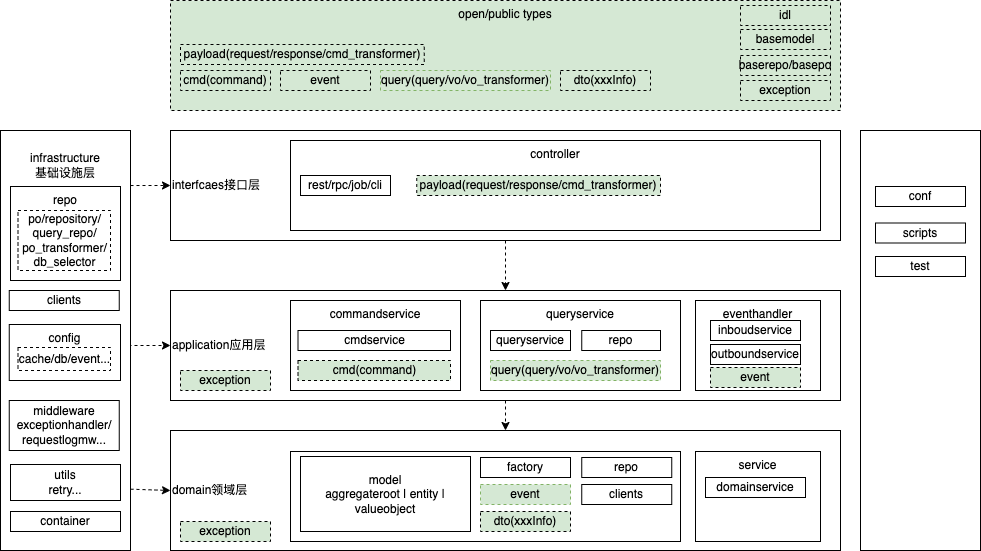

The diagram above was exported from draw.io. Its source (the exported page's mxGraphModel, read from the mxfile embedded in the PNG):
<mxGraphModel dx="1863" dy="1766" grid="1" gridSize="10" guides="1" tooltips="1" connect="1" arrows="1" fold="1" page="1" pageScale="1" pageWidth="827" pageHeight="1169" math="0" shadow="0">
  <root>
    <mxCell id="0" />
    <mxCell id="1" parent="0" />
    <mxCell id="RbR560-OrMnXigHm4SsG-1" value="domain领域层" style="rounded=0;whiteSpace=wrap;align=left;" parent="1" vertex="1">
      <mxGeometry x="160" y="350" width="670" height="120" as="geometry" />
    </mxCell>
    <mxCell id="RbR560-OrMnXigHm4SsG-2" value="" style="rounded=0;whiteSpace=wrap;verticalAlign=top;" parent="1" vertex="1">
      <mxGeometry x="280" y="371" width="390" height="90" as="geometry" />
    </mxCell>
    <mxCell id="RbR560-OrMnXigHm4SsG-3" value="service" style="rounded=0;whiteSpace=wrap;horizontal=1;verticalAlign=top;" parent="1" vertex="1">
      <mxGeometry x="685" y="371" width="125" height="90" as="geometry" />
    </mxCell>
    <mxCell id="RbR560-OrMnXigHm4SsG-4" value="model&#10;aggregateroot | entity | valueobject" style="rounded=0;whiteSpace=wrap;fontStyle=0;verticalAlign=middle;" parent="1" vertex="1">
      <mxGeometry x="290" y="376" width="170" height="75" as="geometry" />
    </mxCell>
    <mxCell id="RbR560-OrMnXigHm4SsG-5" value="repo" style="rounded=0;whiteSpace=wrap;" parent="1" vertex="1">
      <mxGeometry x="571.25" y="377" width="90" height="20" as="geometry" />
    </mxCell>
    <mxCell id="RbR560-OrMnXigHm4SsG-6" value="event" style="rounded=0;whiteSpace=wrap;dashed=1;fillColor=#d5e8d4;strokeColor=#82b366;" parent="1" vertex="1">
      <mxGeometry x="470" y="404" width="90" height="20" as="geometry" />
    </mxCell>
    <mxCell id="RbR560-OrMnXigHm4SsG-7" value="application应用层" style="rounded=0;whiteSpace=wrap;align=left;" parent="1" vertex="1">
      <mxGeometry x="160" y="210" width="670" height="110" as="geometry" />
    </mxCell>
    <mxCell id="RbR560-OrMnXigHm4SsG-8" value="queryservice" style="rounded=0;whiteSpace=wrap;verticalAlign=top;" parent="1" vertex="1">
      <mxGeometry x="470" y="220" width="200" height="90" as="geometry" />
    </mxCell>
    <mxCell id="RbR560-OrMnXigHm4SsG-9" value="eventhandler" style="rounded=0;whiteSpace=wrap;verticalAlign=top;" parent="1" vertex="1">
      <mxGeometry x="685" y="220" width="125" height="90" as="geometry" />
    </mxCell>
    <mxCell id="RbR560-OrMnXigHm4SsG-10" value="query(query/vo/vo_transformer)" style="rounded=0;whiteSpace=wrap;fillColor=#d5e8d4;dashed=1;strokeColor=#82b366;" parent="1" vertex="1">
      <mxGeometry x="480" y="280" width="170" height="20" as="geometry" />
    </mxCell>
    <mxCell id="RbR560-OrMnXigHm4SsG-11" value="queryservice" style="rounded=0;whiteSpace=wrap;fillColor=none;" parent="1" vertex="1">
      <mxGeometry x="480" y="250" width="80" height="20" as="geometry" />
    </mxCell>
    <mxCell id="RbR560-OrMnXigHm4SsG-12" value="interfcaes接口层" style="rounded=0;whiteSpace=wrap;align=left;" parent="1" vertex="1">
      <mxGeometry x="160" y="50" width="670" height="110" as="geometry" />
    </mxCell>
    <mxCell id="RbR560-OrMnXigHm4SsG-13" value="controller" style="rounded=0;whiteSpace=wrap;verticalAlign=top;" parent="1" vertex="1">
      <mxGeometry x="280" y="60" width="530" height="90" as="geometry" />
    </mxCell>
    <mxCell id="RbR560-OrMnXigHm4SsG-14" value="rest/rpc/job/cli" style="rounded=0;whiteSpace=wrap;" parent="1" vertex="1">
      <mxGeometry x="290" y="95" width="90" height="20" as="geometry" />
    </mxCell>
    <mxCell id="RbR560-OrMnXigHm4SsG-15" value="" style="endArrow=classic;html=1;exitX=0.5;exitY=1;exitDx=0;exitDy=0;entryX=0.5;entryY=0;entryDx=0;entryDy=0;dashed=1;" parent="1" source="RbR560-OrMnXigHm4SsG-7" target="RbR560-OrMnXigHm4SsG-1" edge="1">
      <mxGeometry width="50" height="50" relative="1" as="geometry">
        <mxPoint x="515" y="320" as="sourcePoint" />
        <mxPoint x="347.5" y="350" as="targetPoint" />
      </mxGeometry>
    </mxCell>
    <mxCell id="RbR560-OrMnXigHm4SsG-16" value="" style="endArrow=classic;html=1;exitX=0.5;exitY=1;exitDx=0;exitDy=0;dashed=1;" parent="1" source="RbR560-OrMnXigHm4SsG-12" target="RbR560-OrMnXigHm4SsG-7" edge="1">
      <mxGeometry width="50" height="50" relative="1" as="geometry">
        <mxPoint x="450" y="320" as="sourcePoint" />
        <mxPoint x="310" y="360" as="targetPoint" />
      </mxGeometry>
    </mxCell>
    <mxCell id="RbR560-OrMnXigHm4SsG-17" value="" style="edgeStyle=orthogonalEdgeStyle;rounded=0;orthogonalLoop=1;jettySize=auto;html=1;dashed=1;strokeWidth=1;fontStyle=0;" parent="1" target="RbR560-OrMnXigHm4SsG-7" edge="1">
      <mxGeometry relative="1" as="geometry">
        <mxPoint x="100" y="265" as="sourcePoint" />
      </mxGeometry>
    </mxCell>
    <mxCell id="RbR560-OrMnXigHm4SsG-18" value="&#10;infrastructure&#10;基础设施层" style="rounded=0;whiteSpace=wrap;align=center;verticalAlign=top;" parent="1" vertex="1">
      <mxGeometry x="-10" y="50" width="130" height="420" as="geometry" />
    </mxCell>
    <mxCell id="RbR560-OrMnXigHm4SsG-19" value="" style="endArrow=classic;html=1;exitX=1;exitY=0.854;exitDx=0;exitDy=0;entryX=0;entryY=0.5;entryDx=0;entryDy=0;dashed=1;exitPerimeter=0;" parent="1" source="RbR560-OrMnXigHm4SsG-18" target="RbR560-OrMnXigHm4SsG-1" edge="1">
      <mxGeometry width="50" height="50" relative="1" as="geometry">
        <mxPoint x="450" y="320" as="sourcePoint" />
        <mxPoint x="310" y="360" as="targetPoint" />
      </mxGeometry>
    </mxCell>
    <mxCell id="RbR560-OrMnXigHm4SsG-20" value="" style="endArrow=classic;html=1;exitX=1;exitY=0.131;exitDx=0;exitDy=0;entryX=0;entryY=0.5;entryDx=0;entryDy=0;dashed=1;exitPerimeter=0;" parent="1" source="RbR560-OrMnXigHm4SsG-18" target="RbR560-OrMnXigHm4SsG-12" edge="1">
      <mxGeometry width="50" height="50" relative="1" as="geometry">
        <mxPoint x="460" y="330" as="sourcePoint" />
        <mxPoint x="320" y="370" as="targetPoint" />
      </mxGeometry>
    </mxCell>
    <mxCell id="RbR560-OrMnXigHm4SsG-21" value="repo" style="rounded=0;whiteSpace=wrap;verticalAlign=top;" parent="1" vertex="1">
      <mxGeometry y="106" width="110" height="94" as="geometry" />
    </mxCell>
    <mxCell id="RbR560-OrMnXigHm4SsG-22" value="container" style="rounded=0;whiteSpace=wrap;" parent="1" vertex="1">
      <mxGeometry y="431" width="110" height="20" as="geometry" />
    </mxCell>
    <mxCell id="RbR560-OrMnXigHm4SsG-23" value="clients" style="rounded=0;whiteSpace=wrap;" parent="1" vertex="1">
      <mxGeometry x="-1.25" y="210" width="110" height="20" as="geometry" />
    </mxCell>
    <mxCell id="RbR560-OrMnXigHm4SsG-24" value="config" style="rounded=0;whiteSpace=wrap;verticalAlign=top;" parent="1" vertex="1">
      <mxGeometry x="-1.25" y="244" width="111.25" height="56" as="geometry" />
    </mxCell>
    <mxCell id="RbR560-OrMnXigHm4SsG-25" value="utils&#10;retry..." style="rounded=0;whiteSpace=wrap;" parent="1" vertex="1">
      <mxGeometry y="384" width="110" height="36" as="geometry" />
    </mxCell>
    <mxCell id="RbR560-OrMnXigHm4SsG-27" value="inboudservice" style="rounded=0;whiteSpace=wrap;" parent="1" vertex="1">
      <mxGeometry x="700" y="240" width="90" height="20" as="geometry" />
    </mxCell>
    <mxCell id="RbR560-OrMnXigHm4SsG-28" value="outboundservice" style="rounded=0;whiteSpace=wrap;" parent="1" vertex="1">
      <mxGeometry x="700" y="264" width="90" height="20" as="geometry" />
    </mxCell>
    <mxCell id="RbR560-OrMnXigHm4SsG-30" value="factory" style="rounded=0;whiteSpace=wrap;" parent="1" vertex="1">
      <mxGeometry x="470" y="377" width="90" height="20" as="geometry" />
    </mxCell>
    <mxCell id="RbR560-OrMnXigHm4SsG-31" value="middleware&#10;exceptionhandler/&#10;requestlogmw..." style="rounded=0;whiteSpace=wrap;" parent="1" vertex="1">
      <mxGeometry x="-1.25" y="320" width="110" height="50" as="geometry" />
    </mxCell>
    <mxCell id="RbR560-OrMnXigHm4SsG-32" value="open/public types" style="rounded=0;whiteSpace=wrap;html=1;dashed=1;fillColor=#D5E8D4;verticalAlign=top;" parent="1" vertex="1">
      <mxGeometry x="160" y="-80" width="670" height="110" as="geometry" />
    </mxCell>
    <mxCell id="RbR560-OrMnXigHm4SsG-34" value="exception" style="rounded=0;whiteSpace=wrap;fillColor=#D5E8D4;dashed=1;" parent="1" vertex="1">
      <mxGeometry x="170" y="441" width="90" height="20" as="geometry" />
    </mxCell>
    <mxCell id="RbR560-OrMnXigHm4SsG-35" value="domainservice" style="rounded=0;whiteSpace=wrap;fillColor=none;" parent="1" vertex="1">
      <mxGeometry x="695" y="397" width="100" height="20" as="geometry" />
    </mxCell>
    <mxCell id="RbR560-OrMnXigHm4SsG-39" value="commandservice" style="rounded=0;whiteSpace=wrap;verticalAlign=top;" parent="1" vertex="1">
      <mxGeometry x="280" y="220" width="170" height="90" as="geometry" />
    </mxCell>
    <mxCell id="RbR560-OrMnXigHm4SsG-40" value="cmdservice" style="rounded=0;whiteSpace=wrap;fillColor=none;" parent="1" vertex="1">
      <mxGeometry x="287.5" y="250" width="152.5" height="20" as="geometry" />
    </mxCell>
    <mxCell id="RbR560-OrMnXigHm4SsG-41" value="cmd(command)" style="rounded=0;whiteSpace=wrap;fillColor=#D5E8D4;dashed=1;" parent="1" vertex="1">
      <mxGeometry x="287.5" y="280" width="152.5" height="20" as="geometry" />
    </mxCell>
    <mxCell id="RbR560-OrMnXigHm4SsG-42" value="cmd(command)" style="rounded=0;whiteSpace=wrap;fillColor=#D5E8D4;dashed=1;" parent="1" vertex="1">
      <mxGeometry x="170" y="-10" width="90" height="20" as="geometry" />
    </mxCell>
    <mxCell id="RbR560-OrMnXigHm4SsG-43" value="repo" style="rounded=0;whiteSpace=wrap;" parent="1" vertex="1">
      <mxGeometry x="571.25" y="250" width="78.75" height="20" as="geometry" />
    </mxCell>
    <mxCell id="RbR560-OrMnXigHm4SsG-44" value="exception" style="rounded=0;whiteSpace=wrap;fillColor=#D5E8D4;dashed=1;" parent="1" vertex="1">
      <mxGeometry x="170" y="290" width="90" height="20" as="geometry" />
    </mxCell>
    <mxCell id="RbR560-OrMnXigHm4SsG-48" value="event" style="rounded=0;whiteSpace=wrap;fillColor=#D5E8D4;dashed=1;" parent="1" vertex="1">
      <mxGeometry x="700" y="287" width="90" height="20" as="geometry" />
    </mxCell>
    <mxCell id="RbR560-OrMnXigHm4SsG-49" value="payload(request/response/cmd_transformer)" style="rounded=0;whiteSpace=wrap;fillColor=#D5E8D4;dashed=1;" parent="1" vertex="1">
      <mxGeometry x="170" y="-36" width="243.75" height="20" as="geometry" />
    </mxCell>
    <mxCell id="RbR560-OrMnXigHm4SsG-50" value="" style="rounded=0;whiteSpace=wrap;align=center;verticalAlign=top;" parent="1" vertex="1">
      <mxGeometry x="850" y="50" width="120" height="420" as="geometry" />
    </mxCell>
    <mxCell id="RbR560-OrMnXigHm4SsG-51" value="conf" style="rounded=0;whiteSpace=wrap;" parent="1" vertex="1">
      <mxGeometry x="865" y="106" width="90" height="20" as="geometry" />
    </mxCell>
    <mxCell id="RbR560-OrMnXigHm4SsG-52" value="scripts" style="rounded=0;whiteSpace=wrap;" parent="1" vertex="1">
      <mxGeometry x="865" y="142.5" width="90" height="20" as="geometry" />
    </mxCell>
    <mxCell id="RbR560-OrMnXigHm4SsG-53" value="test" style="rounded=0;whiteSpace=wrap;" parent="1" vertex="1">
      <mxGeometry x="865" y="176" width="90" height="20" as="geometry" />
    </mxCell>
    <mxCell id="RbR560-OrMnXigHm4SsG-54" value="idl" style="rounded=0;whiteSpace=wrap;fillColor=#D5E8D4;dashed=1;" parent="1" vertex="1">
      <mxGeometry x="730" y="-75" width="90" height="20" as="geometry" />
    </mxCell>
    <mxCell id="RbR560-OrMnXigHm4SsG-55" value="basemodel" style="rounded=0;whiteSpace=wrap;fillColor=#D5E8D4;dashed=1;" parent="1" vertex="1">
      <mxGeometry x="730" y="-51" width="90" height="20" as="geometry" />
    </mxCell>
    <mxCell id="RbR560-OrMnXigHm4SsG-56" value="clients" style="rounded=0;whiteSpace=wrap;" parent="1" vertex="1">
      <mxGeometry x="571.25" y="404" width="90" height="20" as="geometry" />
    </mxCell>
    <mxCell id="RbR560-OrMnXigHm4SsG-57" value="dto(xxxInfo)" style="rounded=0;whiteSpace=wrap;fillColor=#D5E8D4;dashed=1;" parent="1" vertex="1">
      <mxGeometry x="470" y="431" width="90" height="20" as="geometry" />
    </mxCell>
    <mxCell id="e38UIduABdo11nSn8yzY-1" value="query(query/vo/vo_transformer)" style="rounded=0;whiteSpace=wrap;fillColor=#d5e8d4;dashed=1;strokeColor=#82b366;" vertex="1" parent="1">
      <mxGeometry x="370" y="-10" width="170" height="20" as="geometry" />
    </mxCell>
    <mxCell id="e38UIduABdo11nSn8yzY-2" value="event" style="rounded=0;whiteSpace=wrap;fillColor=#D5E8D4;dashed=1;" vertex="1" parent="1">
      <mxGeometry x="270" y="-10" width="90" height="20" as="geometry" />
    </mxCell>
    <mxCell id="e38UIduABdo11nSn8yzY-4" value="dto(xxxInfo)" style="rounded=0;whiteSpace=wrap;fillColor=#D5E8D4;dashed=1;" vertex="1" parent="1">
      <mxGeometry x="550" y="-10" width="90" height="20" as="geometry" />
    </mxCell>
    <mxCell id="e38UIduABdo11nSn8yzY-5" value="payload(request/response/cmd_transformer)" style="rounded=0;whiteSpace=wrap;fillColor=#D5E8D4;dashed=1;" vertex="1" parent="1">
      <mxGeometry x="406.25" y="95" width="243.75" height="20" as="geometry" />
    </mxCell>
    <mxCell id="e38UIduABdo11nSn8yzY-7" value="exception" style="rounded=0;whiteSpace=wrap;fillColor=#D5E8D4;dashed=1;" vertex="1" parent="1">
      <mxGeometry x="730" width="90" height="20" as="geometry" />
    </mxCell>
    <mxCell id="e38UIduABdo11nSn8yzY-8" value="baserepo/basepo" style="rounded=0;whiteSpace=wrap;fillColor=#D5E8D4;dashed=1;" vertex="1" parent="1">
      <mxGeometry x="730" y="-25" width="90" height="20" as="geometry" />
    </mxCell>
    <mxCell id="e38UIduABdo11nSn8yzY-9" value="po/repository/&#10;query_repo/&#10;po_transformer/&#10;db_selector" style="rounded=0;whiteSpace=wrap;dashed=1;" vertex="1" parent="1">
      <mxGeometry x="7.5" y="130" width="92.5" height="60" as="geometry" />
    </mxCell>
    <mxCell id="e38UIduABdo11nSn8yzY-10" value="cache/db/event..." style="rounded=0;whiteSpace=wrap;dashed=1;" vertex="1" parent="1">
      <mxGeometry x="7.5" y="267" width="92.5" height="23" as="geometry" />
    </mxCell>
  </root>
</mxGraphModel>